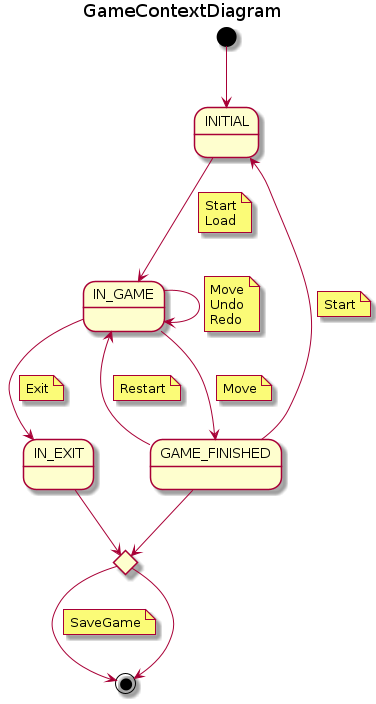

The diagram above was rendered by PlantUML. Its source (embedded in the PNG):
@startuml StateDiagramFluxEditConfigState
title GameContextDiagram
state INITIAL
state IN_GAME
state GAME_FINISHED
state IN_EXIT

state IF <<choice>>

[*] --> INITIAL

INITIAL --> IN_GAME
    note on link
        Start
        Load
    end note
IN_GAME --> IN_GAME
    note on link
        Move
        Undo
        Redo
        ' Resume
    end note
IN_GAME --> GAME_FINISHED
    note on link
        Move
    end note
IN_GAME --> IN_EXIT
    note on link
        Exit
    end note
IN_EXIT -->IF
IF -->[*]
    note on link
        SaveGame
    end note

IF --> [*]

GAME_FINISHED --> INITIAL
    note on link
        Start
    end note
GAME_FINISHED --> IN_GAME
    note on link
        Restart
    end note
GAME_FINISHED --> IF
@enduml